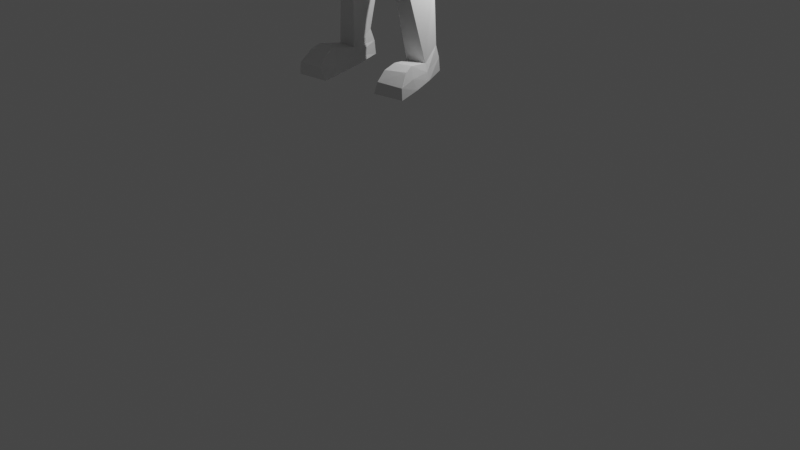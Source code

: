 # Source: petit_personnage_.blend  (saved by Blender 2.90.8; exported with 4.5.12 LTS)
import bpy
from mathutils import Matrix  # noqa: F401  (used for matrix-valued properties, if any)

bpy.ops.wm.read_factory_settings(use_empty=True)
scene = bpy.context.scene
scene.name = 'Scene'

# ---- collections
col_collection = bpy.data.collections.new('Collection'); scene.collection.children.link(col_collection)

# ---- world
world_world = bpy.data.worlds.new('World'); scene.world = world_world
world_world.use_nodes = True; world_world.node_tree.nodes.clear()
_N = world_world.node_tree.nodes; _L = world_world.node_tree.links
n0 = _N.new('ShaderNodeOutputWorld'); n0.name = 'World Output'; n0.location = (300, 300)
n1 = _N.new('ShaderNodeBackground'); n1.name = 'Background'; n1.location = (10, 300)
n1.inputs[0].default_value = (0.05088, 0.05088, 0.05088, 1.0)
_L.new(n1.outputs[0], n0.inputs[0])
n0.is_active_output = True
world_world.color = (0.05088, 0.05088, 0.05088)
world_world.use_sun_shadow = False
world_world.sun_shadow_jitter_overblur = 0.0

# ---- cameras
cam_camera = bpy.data.cameras.new('Camera')
cam_camera.clip_end = 100.0
cam_camera.ortho_scale = 7.314

# ---- lights
light_light = bpy.data.lights.new('Light', 'POINT')
light_light.transmission_factor = 0.0
light_light.energy = 1000.0
light_light.shadow_soft_size = 0.1
light_light.shadow_maximum_resolution = 0.006
light_light.use_absolute_resolution = True

# ---- meshes
me_cube_001 = bpy.data.meshes.new('Cube.001')
me_cube_001.from_pydata([(0.9764, -1.026, -0.5955), (1.061, -0.9563, 0.2364), (0.9085, 0.8949, -0.5732), (0.9491, 0.9043, 0.1753), (0.605, -0.9061, -1.538), (0.8069, -1.108, 1.017), (0.6206, 0.721, -1.269), (0.7647, 0.7631, 0.8591), (0.0, 0.7925, -1.365), (0.0, 1.036, 1.115), (0.0, -1.233, -1.79), (0.0, -1.488, 1.149), (0.0, -1.38, 0.1619), (0.0, -1.716, -0.471), (0.0, 1.211, 0.1296), (0.0, 1.156, -0.6055), (0.6295, -0.5642, -1.578), (0.7278, 0.4304, -1.434), (1.044, 0.3542, 1.056), (1.044, -0.3734, 1.056), (0.0, 0.5628, 1.35), (0.0, -0.3734, 1.453), (0.0, 0.5703, -1.509), (0.0, -0.7972, -1.689), (1.187, 0.3542, -0.4117), (1.187, -0.3734, -0.4117), (1.259, 0.3542, 0.1149), (1.259, -0.3734, 0.1149), (0.783, -0.691, -2.324), (0.8548, 0.4695, -2.108), (0.0, 0.8078, -2.227), (0.0, -0.9333, -2.407), (1.44, -1.463, -3.281), (1.083, 1.098, -3.208), (0.0, 0.8831, -3.163), (0.0, -1.626, -3.187), (2.141, -0.707, -2.345), (2.236, 0.5172, -2.143), (1.973, 0.651, -3.359), (1.88, -0.9075, -3.471), (0.7473, -0.8825, -6.927), (0.5995, 0.5126, -6.927), (0.0, 0.7119, -7.134), (0.0, -1.006, -7.235), (1.52, 0.3645, -6.415), (1.479, -0.794, -6.415), (0.9016, 0.7958, -4.737), (0.0, 0.6605, -4.737), (1.889, 0.4858, -4.738), (1.826, -0.6393, -4.738), (0.0, -1.525, -4.8), (1.279, -1.48, -4.8), (6.817, -0.78, -3.155), (6.825, -0.2898, -3.103), (6.831, -0.2476, -3.491), (6.824, -0.7705, -3.493), (3.786, 0.4117, -3.445), (4.091, -0.4849, -3.403), (4.193, -0.4609, -2.63), (3.88, 0.3383, -2.547), (4.162, 0.4994, -3.543), (4.558, -0.5211, -2.598), (4.457, -0.5431, -3.501), (4.255, 0.4144, -2.501), (7.087, -1.05, -3.113), (7.101, -0.21, -2.941), (7.111, -0.1375, -3.577), (7.1, -1.034, -3.525), (7.496, -0.9457, -3.118), (7.568, -0.2526, -2.954), (7.578, -0.1865, -3.398), (7.508, -0.9309, -3.401), (8.535, -0.915, -3.218), (8.545, -0.3472, -3.158), (8.48, -0.2983, -3.368), (8.472, -0.904, -3.37), (7.378, -1.219, -3.383), (7.367, -1.258, -3.135), (7.641, -1.089, -3.338), (7.631, -1.123, -3.125), (7.761, -1.299, -3.388), (7.755, -1.326, -3.222), (7.83, -1.173, -3.34), (7.825, -1.197, -3.197), (8.672, -0.8695, -3.242), (8.68, -0.3941, -3.192), (8.614, -0.3532, -3.332), (8.627, -0.8603, -3.334), (0.8175, -1.177, -7.969), (0.6583, 0.9715, -7.794), (0.0, 0.9031, -7.794), (0.0, -1.213, -7.969), (1.796, 0.7804, -7.526), (1.744, -0.8535, -7.701), (0.2208, -1.208, -8.846), (0.1927, 1.026, -8.578), (0.0, 0.9031, -8.466), (0.0, -1.213, -8.996), (1.917, 0.7804, -8.467), (1.865, -0.8535, -8.642), (1.237, -0.6744, -14.6), (1.14, 0.3197, -14.11), (2.012, -0.5562, -14.6), (1.998, 0.2315, -14.11), (0.6175, -1.012, -10.43), (1.742, -0.848, -10.43), (1.762, 0.2147, -10.97), (0.7148, 0.3567, -11.05), (0.9311, -1.135, -11.47), (0.6886, 0.4075, -11.5), (1.501, -1.08, -11.47), (1.87, 0.2239, -11.5), (1.051, -0.6243, -15.27), (1.11, 0.6325, -15.27), (2.191, -0.5105, -15.27), (2.002, 0.5409, -15.27), (2.2, -2.207, -14.37), (1.363, -2.389, -14.39), (2.379, -2.738, -15.27), (1.128, -2.771, -15.27), (1.429, -1.82, -14.28), (2.138, -1.742, -14.28), (1.088, -1.708, -15.27), (2.322, -1.595, -15.27), (1.098, -0.7277, -14.91), (2.141, -0.6012, -14.92), (2.03, 0.4012, -14.65), (1.077, 0.4992, -14.65), (1.348, -2.843, -14.71), (2.351, -2.724, -14.79), (2.281, -1.839, -14.75), (1.135, -1.964, -14.79)], [], [(25, 27, 1, 0), (14, 9, 7, 3), (27, 19, 5, 1), (16, 25, 0, 4), (23, 16, 4, 10), (0, 1, 12, 13), (19, 21, 11, 5), (8, 15, 2, 6), (1, 5, 11, 12), (4, 0, 13, 10), (15, 14, 3, 2), (7, 9, 20, 18), (18, 20, 21, 19), (8, 6, 17, 22), (22, 17, 29, 30), (6, 2, 24, 17), (17, 24, 25, 16), (3, 7, 18, 26), (26, 18, 19, 27), (2, 3, 26, 24), (24, 26, 27, 25), (28, 31, 35, 32), (17, 16, 28, 29), (16, 23, 31, 28), (46, 48, 44, 41), (30, 29, 33, 34), (47, 46, 41, 42), (62, 60, 54, 55), (33, 29, 37, 38), (28, 32, 39, 36), (29, 28, 36, 37), (40, 43, 91, 88), (41, 44, 92, 89), (48, 49, 45, 44), (51, 50, 43, 40), (49, 51, 40, 45), (39, 32, 51, 49), (32, 35, 50, 51), (38, 39, 49, 48), (34, 33, 46, 47), (33, 38, 48, 46), (52, 55, 67, 64), (63, 61, 52, 53), (61, 62, 55, 52), (60, 63, 53, 54), (38, 37, 59, 56), (36, 39, 57, 58), (37, 36, 58, 59), (39, 38, 56, 57), (56, 59, 63, 60), (58, 57, 62, 61), (59, 58, 61, 63), (57, 56, 60, 62), (64, 67, 76, 77), (54, 53, 65, 66), (55, 54, 66, 67), (53, 52, 64, 65), (71, 70, 74, 75), (66, 65, 69, 70), (67, 66, 70, 71), (65, 64, 68, 69), (75, 74, 86, 87), (69, 68, 72, 73), (68, 71, 75, 72), (70, 69, 73, 74), (79, 77, 81, 83), (67, 71, 78, 76), (68, 64, 77, 79), (71, 68, 79, 78), (81, 80, 82, 83), (78, 79, 83, 82), (76, 78, 82, 80), (77, 76, 80, 81), (85, 84, 87, 86), (73, 72, 84, 85), (72, 75, 87, 84), (74, 73, 85, 86), (93, 88, 94, 99), (88, 91, 97, 94), (45, 40, 88, 93), (44, 45, 93, 92), (42, 41, 89, 90), (96, 95, 94, 97), (110, 108, 100, 102), (92, 93, 99, 98), (90, 89, 95, 96), (89, 92, 98, 95), (121, 120, 117, 116), (111, 110, 102, 103), (108, 109, 101, 100), (109, 111, 103, 101), (95, 98, 106, 107), (94, 95, 107, 104), (98, 99, 105, 106), (99, 94, 104, 105), (107, 106, 111, 109), (104, 107, 109, 108), (106, 105, 110, 111), (105, 104, 108, 110), (112, 113, 115, 114), (126, 125, 114, 115), (127, 126, 115, 113), (124, 127, 113, 112), (129, 128, 119, 118), (131, 122, 119, 128), (130, 121, 116, 129), (122, 123, 118, 119), (112, 114, 123, 122), (125, 102, 121, 130), (124, 112, 122, 131), (102, 100, 120, 121), (100, 124, 131, 120), (114, 125, 130, 123), (123, 130, 129, 118), (120, 131, 128, 117), (116, 117, 128, 129), (100, 101, 127, 124), (101, 103, 126, 127), (103, 102, 125, 126)])
_uv = me_cube_001.uv_layers.new(name='UVMap')
_uv.uv.foreach_set('vector', [0.4583, 0.6667, 0.5106, 0.6667, 0.5106, 0.75, 0.4583, 0.75, 0.5106, 0.375, 0.625, 0.375, 0.625, 0.5, 0.5106, 0.5, 0.5106, 0.6667, 0.625, 0.6667, 0.625, 0.75, 0.5106, 0.75, 0.375, 0.6994, 0.4583, 0.6667, 0.4583, 0.75, 0.375, 0.75, 0.25, 0.6731, 0.375, 0.6994, 0.375, 0.75, 0.25, 0.75, 0.4583, 0.75, 0.5106, 0.75, 0.5106, 0.875, 0.4583, 0.875, 0.625, 0.6667, 0.75, 0.6667, 0.75, 0.75, 0.625, 0.75, 0.375, 0.375, 0.4583, 0.375, 0.4583, 0.5, 0.375, 0.5, 0.5106, 0.75, 0.625, 0.75, 0.625, 0.875, 0.5106, 0.875, 0.375, 0.75, 0.4583, 0.75, 0.4583, 0.875, 0.375, 0.875, 0.4583, 0.375, 0.5106, 0.375, 0.5106, 0.5, 0.4583, 0.5, 0.625, 0.5, 0.75, 0.5, 0.75, 0.5578, 0.625, 0.5833, 0.625, 0.5833, 0.75, 0.5578, 0.75, 0.6667, 0.625, 0.6667, 0.25, 0.5, 0.375, 0.5, 0.375, 0.5714, 0.25, 0.5496, 0.25, 0.5496, 0.375, 0.5714, 0.375, 0.5791, 0.25, 0.5496, 0.375, 0.5, 0.4583, 0.5, 0.4583, 0.5833, 0.375, 0.5714, 0.375, 0.5714, 0.4583, 0.5833, 0.4583, 0.6667, 0.375, 0.6994, 0.5106, 0.5, 0.625, 0.5, 0.625, 0.5833, 0.5106, 0.5833, 0.5106, 0.5833, 0.625, 0.5833, 0.625, 0.6667, 0.5106, 0.6667, 0.4583, 0.5, 0.5106, 0.5, 0.5106, 0.5833, 0.4583, 0.5833, 0.4583, 0.5833, 0.5106, 0.5833, 0.5106, 0.6667, 0.4583, 0.6667, 0.375, 0.6994, 0.25, 0.6731, 0.25, 0.6731, 0.375, 0.6994, 0.375, 0.5714, 0.375, 0.6994, 0.375, 0.6994, 0.375, 0.5791, 0.375, 0.6994, 0.25, 0.6731, 0.25, 0.6731, 0.375, 0.6994, 0.375, 0.5714, 0.375, 0.5714, 0.375, 0.5714, 0.3271, 0.563, 0.25, 0.5496, 0.375, 0.5791, 0.3645, 0.5696, 0.25, 0.5496, 0.25, 0.5496, 0.375, 0.5714, 0.3271, 0.563, 0.25, 0.5496, 0.375, 0.6994, 0.375, 0.5714, 0.375, 0.5714, 0.375, 0.6994, 0.3645, 0.5696, 0.375, 0.5791, 0.375, 0.5714, 0.375, 0.5714, 0.375, 0.6994, 0.375, 0.6994, 0.375, 0.6994, 0.375, 0.6994, 0.375, 0.5791, 0.375, 0.6994, 0.375, 0.6994, 0.375, 0.5714, 0.3271, 0.6893, 0.25, 0.6731, 0.25, 0.6731, 0.3192, 0.6876, 0.3271, 0.563, 0.375, 0.5714, 0.375, 0.5714, 0.3192, 0.5617, 0.375, 0.5714, 0.375, 0.6994, 0.375, 0.6994, 0.375, 0.5714, 0.375, 0.6994, 0.25, 0.6731, 0.25, 0.6731, 0.3271, 0.6893, 0.375, 0.6994, 0.375, 0.6994, 0.3271, 0.6893, 0.375, 0.6994, 0.375, 0.6994, 0.375, 0.6994, 0.375, 0.6994, 0.375, 0.6994, 0.375, 0.6994, 0.25, 0.6731, 0.25, 0.6731, 0.375, 0.6994, 0.375, 0.5714, 0.375, 0.6994, 0.375, 0.6994, 0.375, 0.5714, 0.25, 0.5496, 0.3645, 0.5696, 0.375, 0.5714, 0.25, 0.5496, 0.3645, 0.5696, 0.375, 0.5714, 0.375, 0.5714, 0.375, 0.5714, 0.375, 0.6994, 0.375, 0.6994, 0.375, 0.6994, 0.375, 0.6994, 0.375, 0.5714, 0.375, 0.6994, 0.375, 0.6994, 0.375, 0.5714, 0.375, 0.6994, 0.375, 0.6994, 0.375, 0.6994, 0.375, 0.6994, 0.375, 0.5714, 0.375, 0.5714, 0.375, 0.5714, 0.375, 0.5714, 0.375, 0.5714, 0.375, 0.5714, 0.375, 0.5714, 0.375, 0.5714, 0.375, 0.6994, 0.375, 0.6994, 0.375, 0.6994, 0.375, 0.6994, 0.375, 0.5714, 0.375, 0.6994, 0.375, 0.6994, 0.375, 0.5714, 0.375, 0.6994, 0.375, 0.5714, 0.375, 0.5714, 0.375, 0.6994, 0.375, 0.5714, 0.375, 0.5714, 0.375, 0.5714, 0.375, 0.5714, 0.375, 0.6994, 0.375, 0.6994, 0.375, 0.6994, 0.375, 0.6994, 0.375, 0.5714, 0.375, 0.6994, 0.375, 0.6994, 0.375, 0.5714, 0.375, 0.6994, 0.375, 0.5714, 0.375, 0.5714, 0.375, 0.6994, 0.375, 0.6994, 0.375, 0.6994, 0.375, 0.6994, 0.375, 0.6994, 0.375, 0.5714, 0.375, 0.5714, 0.375, 0.5714, 0.375, 0.5714, 0.375, 0.6994, 0.375, 0.5714, 0.375, 0.5714, 0.375, 0.6994, 0.375, 0.5714, 0.375, 0.6994, 0.375, 0.6994, 0.375, 0.5714, 0.375, 0.6994, 0.375, 0.5714, 0.375, 0.5714, 0.375, 0.6994, 0.375, 0.5714, 0.375, 0.5714, 0.375, 0.5714, 0.375, 0.5714, 0.375, 0.6994, 0.375, 0.5714, 0.375, 0.5714, 0.375, 0.6994, 0.375, 0.5714, 0.375, 0.6994, 0.375, 0.6994, 0.375, 0.5714, 0.375, 0.6994, 0.375, 0.5714, 0.375, 0.5714, 0.375, 0.6994, 0.375, 0.5714, 0.375, 0.6994, 0.375, 0.6994, 0.375, 0.5714, 0.375, 0.6994, 0.375, 0.6994, 0.375, 0.6994, 0.375, 0.6994, 0.375, 0.5714, 0.375, 0.5714, 0.375, 0.5714, 0.375, 0.5714, 0.375, 0.6994, 0.375, 0.6994, 0.375, 0.6994, 0.375, 0.6994, 0.375, 0.6994, 0.375, 0.6994, 0.375, 0.6994, 0.375, 0.6994, 0.375, 0.6994, 0.375, 0.6994, 0.375, 0.6994, 0.375, 0.6994, 0.375, 0.6994, 0.375, 0.6994, 0.375, 0.6994, 0.375, 0.6994, 0.375, 0.6994, 0.375, 0.6994, 0.375, 0.6994, 0.375, 0.6994, 0.375, 0.6994, 0.375, 0.6994, 0.375, 0.6994, 0.375, 0.6994, 0.375, 0.6994, 0.375, 0.6994, 0.375, 0.6994, 0.375, 0.6994, 0.375, 0.6994, 0.375, 0.6994, 0.375, 0.6994, 0.375, 0.6994, 0.375, 0.5714, 0.375, 0.6994, 0.375, 0.6994, 0.375, 0.5714, 0.375, 0.5714, 0.375, 0.6994, 0.375, 0.6994, 0.375, 0.5714, 0.375, 0.6994, 0.375, 0.6994, 0.375, 0.6994, 0.375, 0.6994, 0.375, 0.5714, 0.375, 0.5714, 0.375, 0.5714, 0.375, 0.5714, 0.375, 0.6994, 0.3192, 0.6876, 0.27, 0.6773, 0.375, 0.6994, 0.3192, 0.6876, 0.25, 0.6731, 0.25, 0.6731, 0.27, 0.6773, 0.375, 0.6994, 0.3271, 0.6893, 0.3192, 0.6876, 0.375, 0.6994, 0.375, 0.5714, 0.375, 0.6994, 0.375, 0.6994, 0.375, 0.5714, 0.25, 0.5496, 0.3271, 0.563, 0.3192, 0.5617, 0.25, 0.5496, 0.25, 0.5496, 0.27, 0.5531, 0.27, 0.6773, 0.25, 0.6731, 0.375, 0.6994, 0.2722, 0.6777, 0.2746, 0.6782, 0.375, 0.6994, 0.375, 0.5714, 0.375, 0.6994, 0.375, 0.6994, 0.375, 0.5714, 0.25, 0.5496, 0.3192, 0.5617, 0.27, 0.5531, 0.25, 0.5496, 0.3192, 0.5617, 0.375, 0.5714, 0.375, 0.5714, 0.27, 0.5531, 0.375, 0.6994, 0.2746, 0.6782, 0.2746, 0.6782, 0.375, 0.6994, 0.375, 0.5714, 0.375, 0.6994, 0.375, 0.6994, 0.375, 0.5714, 0.2722, 0.6777, 0.2723, 0.5535, 0.2746, 0.5539, 0.2746, 0.6782, 0.2723, 0.5535, 0.375, 0.5714, 0.375, 0.5714, 0.2746, 0.5539, 0.27, 0.5531, 0.375, 0.5714, 0.375, 0.5714, 0.272, 0.5534, 0.27, 0.6773, 0.27, 0.5531, 0.272, 0.5534, 0.2715, 0.6776, 0.375, 0.5714, 0.375, 0.6994, 0.375, 0.6994, 0.375, 0.5714, 0.375, 0.6994, 0.27, 0.6773, 0.2715, 0.6776, 0.375, 0.6994, 0.272, 0.5534, 0.375, 0.5714, 0.375, 0.5714, 0.2723, 0.5535, 0.2715, 0.6776, 0.272, 0.5534, 0.2723, 0.5535, 0.2722, 0.6777, 0.375, 0.5714, 0.375, 0.6994, 0.375, 0.6994, 0.375, 0.5714, 0.375, 0.6994, 0.2715, 0.6776, 0.2722, 0.6777, 0.375, 0.6994, 0.2746, 0.6545, 0.2746, 0.5539, 0.375, 0.5714, 0.375, 0.675, 0.375, 0.5714, 0.375, 0.6872, 0.375, 0.675, 0.375, 0.5714, 0.2746, 0.5539, 0.375, 0.5714, 0.375, 0.5714, 0.2746, 0.5539, 0.2746, 0.6664, 0.2746, 0.5539, 0.2746, 0.5539, 0.2746, 0.6545, 0.375, 0.6872, 0.2746, 0.6664, 0.2746, 0.6545, 0.375, 0.675, 0.2746, 0.6664, 0.2746, 0.6545, 0.2746, 0.6545, 0.2746, 0.6664, 0.375, 0.6872, 0.375, 0.6994, 0.375, 0.6994, 0.375, 0.6872, 0.2746, 0.6545, 0.375, 0.675, 0.375, 0.675, 0.2746, 0.6545, 0.2746, 0.6545, 0.375, 0.675, 0.375, 0.675, 0.2746, 0.6545, 0.375, 0.6872, 0.375, 0.6994, 0.375, 0.6994, 0.375, 0.6872, 0.2746, 0.6664, 0.2746, 0.6545, 0.2746, 0.6545, 0.2746, 0.6664, 0.375, 0.6994, 0.2746, 0.6782, 0.2746, 0.6782, 0.375, 0.6994, 0.2746, 0.6782, 0.2746, 0.6664, 0.2746, 0.6664, 0.2746, 0.6782, 0.375, 0.675, 0.375, 0.6872, 0.375, 0.6872, 0.375, 0.675, 0.375, 0.675, 0.375, 0.6872, 0.375, 0.6872, 0.375, 0.675, 0.2746, 0.6782, 0.2746, 0.6664, 0.2746, 0.6664, 0.2746, 0.6782, 0.375, 0.6994, 0.2746, 0.6782, 0.2746, 0.6664, 0.375, 0.6872, 0.2746, 0.6782, 0.2746, 0.5539, 0.2746, 0.5539, 0.2746, 0.6664, 0.2746, 0.5539, 0.375, 0.5714, 0.375, 0.5714, 0.2746, 0.5539, 0.375, 0.5714, 0.375, 0.6994, 0.375, 0.6872, 0.375, 0.5714])
me_cube_001.use_remesh_fix_poles = True
me_cube_001.use_remesh_preserve_attributes = False
me_cube_001.use_mirror_vertex_groups = False
me_cube_001.update()
arm_armature_001 = bpy.data.armatures.new('Armature.001')  # bones are not reproduced

# ---- objects
ob_light = bpy.data.objects.new('Light', light_light)
ob_camera = bpy.data.objects.new('Camera', cam_camera)
ob_cube = bpy.data.objects.new('Cube', me_cube_001)
ob_armature = bpy.data.objects.new('Armature', arm_armature_001)

# ---- transforms, parenting, visibility, modifiers, constraints
ob_light.location = (4.076, 1.005, 5.904)
ob_light.rotation_euler = (0.6503, 0.05522, 1.866)
ob_light.lock_rotations_4d = False
ob_light.empty_display_type = 'ARROWS'
ob_light.color = (0.0, 0.0, 0.0, 0.0)
ob_light.lineart.crease_threshold = 0.0
ob_camera.location = (23.37, -34.49, 16.79)
ob_camera.rotation_euler = (1.042, -8.061e-07, 0.5804)
ob_camera.lock_rotations_4d = False
ob_camera.empty_display_type = 'ARROWS'
ob_camera.color = (0.0, 0.0, 0.0, 0.0)
ob_camera.display_type = 'WIRE'
ob_camera.lineart.crease_threshold = 0.0
ob_cube.parent = ob_armature
ob_cube.matrix_parent_inverse = Matrix(((1.0, -0.0, 0.0, 0.00256), (-0.0, 1.0, -0.0, 0.1737), (-0.0, -0.0, 1.0, 6.717), (-0.0, 0.0, -0.0, 1.0)))
ob_cube.location = (0.0, 0.0, 0.0)
ob_cube.lineart.crease_threshold = 0.0
_vg = ob_cube.vertex_groups.new(name='Hips')
for _i, _w in zip([40, 41, 42, 43, 44, 45, 46, 47, 48, 50, 88, 89, 90, 91, 92, 93, 94, 95, 96, 97, 98, 99, 104, 107], [0.2304, 0.8001, 0.885, 0.6949, 0.1947, 0.1132, 0.01984, 0.01889, 0.01158, 0.05913, 0.3432, 0.7692, 0.8664, 0.7351, 0.2009, 0.08896, 0.7714, 0.8323, 0.8443, 0.8319, 0.1245, 0.07213, 0.08232, 0.008818]): _vg.add([_i], _w, 'REPLACE')
_vg = ob_cube.vertex_groups.new(name='Waist')
for _i, _w in zip([40, 41, 42, 43, 44, 45, 46, 48, 49, 50, 51, 88, 89, 91, 92, 93], [0.5809, 0.0844, 0.03564, 0.1904, 0.5148, 0.5765, 0.05407, 0.08619, 0.1098, 0.02828, 0.09049, 0.1156, 0.009919, 0.07041, 0.1059, 0.1242]): _vg.add([_i], _w, 'REPLACE')
_vg = ob_cube.vertex_groups.new(name='Chest')
for _i, _w in zip([4, 8, 10, 22, 23, 28, 29, 30, 31, 32, 33, 34, 35, 38, 39, 40, 41, 43, 44, 45, 46, 47, 48, 49, 50, 51, 92, 93], [0.01756, 0.04401, 0.08123, 0.07618, 0.1642, 0.04082, 0.02902, 0.3151, 0.5828, 0.21, 0.204, 0.6496, 0.7044, 0.08697, 0.1031, 0.07232, 0.04926, 0.04515, 0.1337, 0.1459, 0.7671, 0.8729, 0.6391, 0.6392, 0.8192, 0.7237, 0.00794, 0.005707]): _vg.add([_i], _w, 'REPLACE')
_vg = ob_cube.vertex_groups.new(name='Neck')
_vg = ob_cube.vertex_groups.new(name='Head')
for _i, _w in zip([0, 1, 2, 3, 4, 5, 6, 7, 8, 9, 10, 11, 12, 13, 14, 15, 16, 17, 18, 19, 20, 21, 22, 23, 24, 25, 26, 27, 28, 29, 30, 31, 34, 35], [0.968, 0.9887, 0.9482, 0.9789, 0.8874, 0.9949, 0.8588, 0.9902, 0.8236, 0.9892, 0.8462, 0.9949, 0.9858, 0.9661, 0.9672, 0.9311, 0.8303, 0.7896, 0.9936, 0.9959, 0.9948, 0.9997, 0.735, 0.7261, 0.96, 0.9698, 0.9815, 0.9861, 0.05661, 0.1053, 0.107, 0.1554, 0.009848, 0.03449]): _vg.add([_i], _w, 'REPLACE')
_vg = ob_cube.vertex_groups.new(name='clavical.L')
for _i, _w in zip([2, 4, 6, 8, 10, 15, 16, 17, 22, 23, 24, 28, 29, 30, 31, 32, 33, 34, 35, 36, 37, 38, 39, 46, 47, 48, 49, 50, 51], [0.0225, 0.07291, 0.09831, 0.09022, 0.06615, 0.02586, 0.1386, 0.1641, 0.1269, 0.09921, 0.009309, 0.8488, 0.7612, 0.3374, 0.2329, 0.478, 0.5384, 0.2004, 0.1675, 0.04455, 0.06239, 0.08573, 0.1042, 0.06204, 0.02037, 0.02074, 0.02835, 0.02325, 0.06406]): _vg.add([_i], _w, 'REPLACE')
_vg = ob_cube.vertex_groups.new(name='UpperArm.L')
for _i, _w in zip([6, 17, 22, 28, 29, 30, 31, 32, 33, 34, 35, 36, 37, 38, 39, 40, 41, 44, 45, 46, 47, 48, 49, 50, 51, 52, 53, 54, 55, 56, 57, 58, 59, 60, 61, 62, 63, 64, 65, 66, 67, 92], [0.0, 0.0, 0.0, 0.04391, 0.01957, 0.0, 0.0, 0.07247, 0.006915, 0.002892, 0.0009546, 0.9558, 0.9651, 0.8811, 0.8444, 0.0, 0.0, 5.659e-06, 0.005136, 0.0004918, 0.0, 0.0006756, 0.004384, 0.009798, 0.01177, 0.0, 0.0, 0.0, 0.0, 0.8962, 0.946, 0.7274, 0.9239, 0.06722, 0.06272, 0.0603, 0.05056, 0.0, 0.0, 0.0, 0.0, 0.0]): _vg.add([_i], _w, 'REPLACE')
_vg = ob_cube.vertex_groups.new(name='LowerArm.L')
for _i, _w in zip([33, 36, 37, 38, 39, 52, 53, 54, 55, 56, 57, 58, 59, 60, 61, 62, 63, 64, 65, 66, 67, 68, 69, 70, 71, 73, 74, 76, 77, 78, 79, 80, 81, 82, 83], [0.0, 0.0, 0.0, 0.0, 0.0, 0.9996, 0.7707, 0.8685, 0.9271, 0.0402, 0.0907, 0.0689, 0.06364, 0.7788, 0.7936, 0.9877, 0.6389, 0.0, 0.0004688, 0.02469, 0.0, 0.0, 1.545e-07, 5.417e-08, 0.0, 0.0, 0.0, 0.0, 0.0, 0.01699, 0.0, 0.00422, 0.0003962, 0.01064, 0.001965]): _vg.add([_i], _w, 'REPLACE')
_vg = ob_cube.vertex_groups.new(name='Hand.L')
for _i, _w in zip([52, 53, 54, 55, 57, 58, 61, 62, 64, 65, 66, 67, 68, 69, 70, 71, 72, 73, 74, 75, 76, 77, 78, 79, 80, 81, 82, 83, 84, 85, 86, 87], [0.008401, 0.0408, 0.02799, 0.01333, 0.0, 0.0, 0.0007813, 0.0, 0.9024, 0.7065, 0.6614, 0.8287, 0.9895, 0.9627, 0.9666, 0.9851, 0.9996, 0.9982, 0.9973, 0.9993, 0.98, 0.9865, 0.9665, 0.9782, 0.9729, 0.9748, 0.9697, 0.9732, 0.9997, 0.9988, 0.9983, 0.9996]): _vg.add([_i], _w, 'REPLACE')
_vg = ob_cube.vertex_groups.new(name='clavical.R')
for _i, _w in zip([8, 22, 30, 34], [0.014, 0.05232, 0.2202, 0.056]): _vg.add([_i], _w, 'REPLACE')
_vg = ob_cube.vertex_groups.new(name='UpperArm.R')
_vg = ob_cube.vertex_groups.new(name='LowerArm.R')
_vg = ob_cube.vertex_groups.new(name='Hand.R')
_vg = ob_cube.vertex_groups.new(name='UpperLeg.L')
for _i, _w in zip([38, 40, 41, 42, 43, 44, 45, 46, 48, 88, 89, 90, 91, 92, 93, 94, 95, 96, 97, 98, 99, 101, 102, 103, 104, 105, 106, 107, 108, 109, 110, 111, 113, 114, 115, 120, 121, 125, 126, 127], [0.0, 0.0001281, 0.000226, 0.0003413, 0.003745, 0.0001395, 0.00255, 0.0, 0.0, 0.002996, 6.428e-09, 9.225e-08, 1.001e-06, 0.003544, 0.001904, 0.1993, 0.002338, 1.263e-05, 0.1807, 0.8454, 0.8813, 0.0, 0.0, 0.0, 0.8648, 0.9582, 0.8825, 0.928, 0.02806, 0.04047, 0.01127, 0.02557, 0.0, 0.0, 0.0, 0.0, 0.0, 0.0, 0.0, 0.0]): _vg.add([_i], _w, 'REPLACE')
_vg = ob_cube.vertex_groups.new(name='LowerLeg.L')
for _i, _w in zip([100, 101, 102, 103, 104, 105, 106, 107, 108, 109, 110, 111, 112, 113, 114, 115, 116, 117, 120, 121, 123, 124, 125, 126, 127, 130, 131], [0.6028, 0.9998, 0.4769, 0.8573, 0.05003, 0.05383, 0.1123, 0.04056, 0.9829, 0.9857, 0.9832, 0.8172, 0.03809, 0.004567, 0.001219, 0.09085, 0.00955, 0.0, 0.00134, 0.05067, 0.0, 0.04414, 0.007884, 0.01428, 0.006631, 0.01211, 2.272e-05]): _vg.add([_i], _w, 'REPLACE')
_vg = ob_cube.vertex_groups.new(name='Foot.L')
for _i, _w in zip([100, 101, 102, 103, 110, 112, 113, 114, 115, 116, 117, 118, 119, 120, 121, 122, 123, 124, 125, 126, 127, 128, 129, 130, 131], [0.01221, 0.085, 0.3282, 0.02713, 0.0, 0.9557, 0.455, 0.9536, 0.4829, 0.9986, 0.9982, 0.9994, 0.9993, 0.9952, 0.9945, 0.9955, 0.9955, 0.7595, 0.9629, 0.1416, 0.1961, 0.9997, 0.9997, 0.9984, 0.9979]): _vg.add([_i], _w, 'REPLACE')
_vg = ob_cube.vertex_groups.new(name='UpperLeg.R')
_vg = ob_cube.vertex_groups.new(name='LowerLeg.R')
_vg = ob_cube.vertex_groups.new(name='Foot.R')
_m = ob_cube.modifiers.new('Mirror', 'MIRROR')
_m.use_clip = True
_m = ob_cube.modifiers.new('Armature', 'ARMATURE')
_m.object = ob_armature
ob_armature.location = (0.2688, -0.1737, 8.521)
ob_armature.show_in_front = True
ob_armature.lineart.crease_threshold = 0.0

# ---- collection membership
col_collection.objects.link(ob_light)
col_collection.objects.link(ob_camera)
col_collection.objects.link(ob_cube)
col_collection.objects.link(ob_armature)

# ---- scene / render settings (as saved in the file)
scene.camera = ob_camera
scene.frame_start = 1; scene.frame_end = 250; scene.frame_set(1)
scene.render.engine = 'BLENDER_EEVEE_NEXT'
scene.cycles.use_denoising = False
scene.cycles.samples = 128
scene.cycles.sampling_pattern = 'TABULATED_SOBOL'
scene.cycles.use_adaptive_sampling = False
scene.cycles.use_light_tree = False
scene.view_settings.view_transform = 'Filmic'
bpy.context.view_layer.update()

